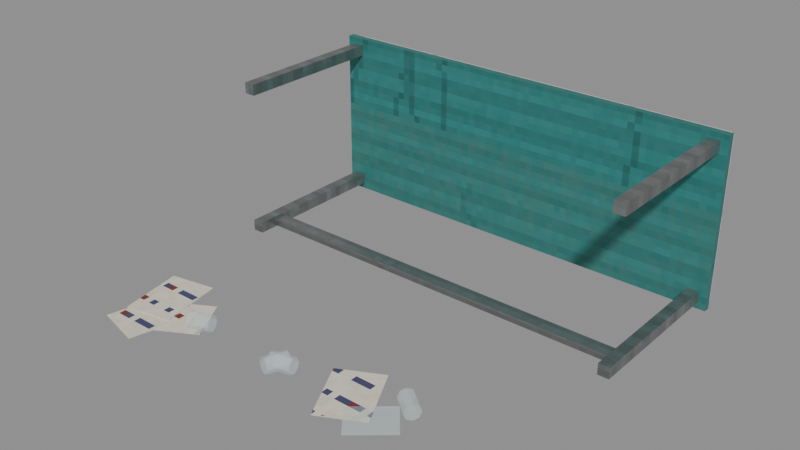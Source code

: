 # Source: table_flipped.blend  (saved by Blender 5.2.45; exported with 4.5.12 LTS)
import bpy
from mathutils import Matrix  # noqa: F401  (used for matrix-valued properties, if any)

bpy.ops.wm.read_factory_settings(use_empty=True)
scene = bpy.context.scene
scene.name = 'Scene'

# ---- images (referenced by path relative to the original .blend; pixels are not part of the script)
import os
ASSET_DIR = os.environ.get("B2B_ASSET_DIR", "")  # directory of the original .blend (textures are referenced by path, not embedded)
HERE = os.path.dirname(os.path.abspath(__file__))  # packed textures are extracted next to this script under _unpacked/

def load_image(name, relpath, width, height, colorspace="sRGB"):
    """Load a texture the original file referenced (path relative to the .blend, or extracted next to this script)."""
    p = next((c for c in (os.path.join(HERE, relpath), os.path.join(ASSET_DIR, relpath)) if relpath and os.path.exists(c)), "")
    if p:
        img = bpy.data.images.load(p, check_existing=True)
        img.name = name
    else:  # same state as the original file: an image datablock whose file is absent (Cycles renders it pink)
        img = bpy.data.images.new(name, width, height)
        img.source = "FILE"
        img.filepath = "//" + (relpath or name)
    img.colorspace_settings.name = colorspace
    return img
img_m_labwhite_png = load_image('m_labwhite.png', '_unpacked/m_labwhite.61ff1678.png', 64, 64, 'sRGB')
img_m_teal_png = load_image('m_teal.png', '_unpacked/m_teal.5a05a125.png', 64, 64, 'sRGB')
img_m_steel_png = load_image('m_steel.png', '_unpacked/m_steel.74af63d4.png', 64, 64, 'sRGB')
img_m_notes_png = load_image('m_notes.png', '_unpacked/m_notes.25516dd3.png', 64, 64, 'sRGB')

# ---- materials (node trees are filled in below, after node groups)
mat_white = bpy.data.materials.new('white')
mat_teal = bpy.data.materials.new('teal')
mat_steel = bpy.data.materials.new('steel')
mat_glass = bpy.data.materials.new('glass')
mat_glass.surface_render_method = 'BLENDED'
mat_glass.blend_method = 'BLEND'
mat_notes = bpy.data.materials.new('notes')

# ---- material node trees
mat_white.use_nodes = True; mat_white.node_tree.nodes.clear()
_N = mat_white.node_tree.nodes; _L = mat_white.node_tree.links
n0 = _N.new('ShaderNodeBsdfPrincipled'); n0.name = 'Principled BSDF'; n0.location = (-200, 100)
n0.inputs[2].default_value = 0.6
n0.inputs[10].default_value = 0.005
n1 = _N.new('ShaderNodeOutputMaterial'); n1.name = 'Material Output'; n1.location = (200, 100)
n2 = _N.new('ShaderNodeTexImage'); n2.name = 'Image Texture'; n2.location = (0, 0)
n2.image = img_m_labwhite_png
n2.interpolation = 'Closest'
_L.new(n0.outputs[0], n1.inputs[0])
_L.new(n2.outputs[0], n0.inputs[0])
n1.is_active_output = True
mat_teal.use_nodes = True; mat_teal.node_tree.nodes.clear()
_N = mat_teal.node_tree.nodes; _L = mat_teal.node_tree.links
n0 = _N.new('ShaderNodeBsdfPrincipled'); n0.name = 'Principled BSDF'; n0.location = (-200, 100)
n0.inputs[1].default_value = 0.3
n0.inputs[10].default_value = 0.005
n1 = _N.new('ShaderNodeOutputMaterial'); n1.name = 'Material Output'; n1.location = (200, 100)
n2 = _N.new('ShaderNodeTexImage'); n2.name = 'Image Texture'; n2.location = (0, 0)
n2.image = img_m_teal_png
n2.interpolation = 'Closest'
_L.new(n0.outputs[0], n1.inputs[0])
_L.new(n2.outputs[0], n0.inputs[0])
n1.is_active_output = True
mat_steel.use_nodes = True; mat_steel.node_tree.nodes.clear()
_N = mat_steel.node_tree.nodes; _L = mat_steel.node_tree.links
n0 = _N.new('ShaderNodeBsdfPrincipled'); n0.name = 'Principled BSDF'; n0.location = (-200, 100)
n0.inputs[1].default_value = 0.8
n0.inputs[2].default_value = 0.35
n0.inputs[10].default_value = 0.005
n1 = _N.new('ShaderNodeOutputMaterial'); n1.name = 'Material Output'; n1.location = (200, 100)
n2 = _N.new('ShaderNodeTexImage'); n2.name = 'Image Texture'; n2.location = (0, 0)
n2.image = img_m_steel_png
n2.interpolation = 'Closest'
_L.new(n0.outputs[0], n1.inputs[0])
_L.new(n2.outputs[0], n0.inputs[0])
n1.is_active_output = True
mat_glass.use_nodes = True; mat_glass.node_tree.nodes.clear()
_N = mat_glass.node_tree.nodes; _L = mat_glass.node_tree.links
n0 = _N.new('ShaderNodeBsdfPrincipled'); n0.name = 'Principled BSDF'; n0.location = (-200, 100)
n0.inputs[0].default_value = (0.78, 0.92, 0.95, 0.22)
n0.inputs[2].default_value = 0.05
n0.inputs[4].default_value = 0.22
n0.inputs[10].default_value = 0.005
n1 = _N.new('ShaderNodeOutputMaterial'); n1.name = 'Material Output'; n1.location = (200, 100)
_L.new(n0.outputs[0], n1.inputs[0])
n1.is_active_output = True
mat_notes.use_nodes = True; mat_notes.node_tree.nodes.clear()
_N = mat_notes.node_tree.nodes; _L = mat_notes.node_tree.links
n0 = _N.new('ShaderNodeBsdfPrincipled'); n0.name = 'Principled BSDF'; n0.location = (-200, 100)
n0.inputs[2].default_value = 0.95
n0.inputs[10].default_value = 0.005
n1 = _N.new('ShaderNodeOutputMaterial'); n1.name = 'Material Output'; n1.location = (200, 100)
n2 = _N.new('ShaderNodeTexImage'); n2.name = 'Image Texture'; n2.location = (0, 0)
n2.image = img_m_notes_png
n2.interpolation = 'Closest'
_L.new(n0.outputs[0], n1.inputs[0])
_L.new(n2.outputs[0], n0.inputs[0])
n1.is_active_output = True

# ---- meshes
me_body_mesh = bpy.data.meshes.new('body_mesh')
me_body_mesh.from_pydata([(-0.44, 1.085, 0.75), (-0.44, 1.095, 0.76), (-0.45, 1.095, 0.75), (-0.44, 1.125, 0.76), (-0.44, 1.135, 0.75), (-0.45, 1.125, 0.75), (-0.44, 1.085, 0.02), (-0.45, 1.095, 0.02), (-0.44, 1.095, 0.01), (-0.44, 1.135, 0.02), (-0.44, 1.125, 0.01), (-0.45, 1.125, 0.02), (1.44, 1.085, 0.75), (1.45, 1.095, 0.75), (1.44, 1.095, 0.76), (1.44, 1.135, 0.75), (1.44, 1.125, 0.76), (1.45, 1.125, 0.75), (1.44, 1.085, 0.02), (1.44, 1.095, 0.01), (1.45, 1.095, 0.02), (1.44, 1.135, 0.02), (1.45, 1.125, 0.02), (1.44, 1.125, 0.01), (-0.46, 1.065, 0.77), (-0.46, 1.095, 0.77), (-0.46, 1.065, 0.0), (-0.46, 1.095, 0.0), (1.46, 1.065, 0.77), (1.46, 1.095, 0.77), (1.46, 1.065, 0.0), (1.46, 1.095, 0.0), (-0.425, 0.36, 0.74), (-0.425, 1.08, 0.74), (-0.425, 0.36, 0.69), (-0.425, 1.08, 0.69), (-0.375, 0.36, 0.74), (-0.375, 1.08, 0.74), (-0.375, 0.36, 0.69), (-0.375, 1.08, 0.69), (-0.425, 0.36, 0.08), (-0.425, 1.08, 0.08), (-0.425, 0.36, 0.03), (-0.425, 1.08, 0.03), (-0.375, 0.36, 0.08), (-0.375, 1.08, 0.08), (-0.375, 0.36, 0.03), (-0.375, 1.08, 0.03), (1.375, 0.36, 0.74), (1.375, 1.08, 0.74), (1.375, 0.36, 0.69), (1.375, 1.08, 0.69), (1.425, 0.36, 0.74), (1.425, 1.08, 0.74), (1.425, 0.36, 0.69), (1.425, 1.08, 0.69), (1.375, 0.36, 0.08), (1.375, 1.08, 0.08), (1.375, 0.36, 0.03), (1.375, 1.08, 0.03), (1.425, 0.36, 0.08), (1.425, 1.08, 0.08), (1.425, 0.36, 0.03), (1.425, 1.08, 0.03), (-0.4, 0.44, 0.07), (-0.4, 0.5, 0.07), (-0.4, 0.44, 0.04), (-0.4, 0.5, 0.04), (1.4, 0.44, 0.07), (1.4, 0.5, 0.07), (1.4, 0.44, 0.04), (1.4, 0.5, 0.04), (0.4058, -0.3866, 0.07), (0.4418, -0.2933, 0.07), (0.3827, -0.3777, 0.05975), (0.4188, -0.2844, 0.05975), (0.3731, -0.374, 0.035), (0.4092, -0.2807, 0.035), (0.3827, -0.3777, 0.01025), (0.4188, -0.2844, 0.01025), (0.4058, -0.3866, 3.725e-09), (0.4418, -0.2933, -3.725e-09), (0.4289, -0.3955, 0.01025), (0.4649, -0.3022, 0.01025), (0.4384, -0.3992, 0.035), (0.4745, -0.3059, 0.035), (0.4289, -0.3955, 0.05975), (0.4649, -0.3022, 0.05975), (0.396, -0.3365, 0.07), (0.4941, -0.3175, 0.07), (0.3912, -0.3122, 0.05975), (0.4894, -0.2932, 0.05975), (0.3893, -0.3021, 0.035), (0.4875, -0.2831, 0.035), (0.3912, -0.3122, 0.01025), (0.4894, -0.2932, 0.01025), (0.396, -0.3365, 3.725e-09), (0.4941, -0.3175, -3.725e-09), (0.4007, -0.3608, 0.01025), (0.4988, -0.3417, 0.01025), (0.4026, -0.3708, 0.035), (0.5008, -0.3518, 0.035), (0.4007, -0.3608, 0.05975), (0.4988, -0.3417, 0.05975), (-0.05202, -0.3437, 0.07), (0.04294, -0.3123, 0.07), (-0.05978, -0.3201, 0.05975), (0.03518, -0.2888, 0.05975), (-0.06299, -0.3104, 0.035), (0.03196, -0.2791, 0.035), (-0.05978, -0.3201, 0.01025), (0.03518, -0.2888, 0.01025), (-0.05202, -0.3437, 3.725e-09), (0.04294, -0.3123, -3.725e-09), (-0.04427, -0.3672, 0.01025), (0.05069, -0.3358, 0.01025), (-0.04105, -0.3769, 0.035), (0.05391, -0.3455, 0.035), (-0.04427, -0.3672, 0.05975), (0.05069, -0.3358, 0.05975), (0.9293, -0.1929, 0.07), (1.008, -0.2542, 0.07), (0.9445, -0.1733, 0.05975), (1.023, -0.2347, 0.05975), (0.9508, -0.1652, 0.035), (1.03, -0.2266, 0.035), (0.9445, -0.1733, 0.01025), (1.023, -0.2347, 0.01025), (0.9293, -0.1929, 3.725e-09), (1.008, -0.2542, -3.725e-09), (0.9141, -0.2124, 0.01025), (0.9931, -0.2738, 0.01025), (0.9078, -0.2205, 0.035), (0.9868, -0.2818, 0.035), (0.9141, -0.2124, 0.05975), (0.9931, -0.2738, 0.05975), (0.02287, -0.3638, 0.001), (0.02287, -0.3638, 0.005), (-0.2303, -0.5053, 0.001), (-0.2303, -0.5053, 0.005), (-0.07956, -0.1805, 0.001), (-0.07956, -0.1805, 0.005), (-0.3327, -0.322, 0.001), (-0.3327, -0.322, 0.005), (-0.09569, -0.2798, 0.003), (-0.09569, -0.2798, 0.007), (-0.1667, -0.561, 0.003), (-0.1667, -0.561, 0.007), (-0.2993, -0.2284, 0.003), (-0.2993, -0.2284, 0.007), (-0.3703, -0.5095, 0.003), (-0.3703, -0.5095, 0.007), (0.7188, -0.4616, 0.005), (0.7188, -0.4616, 0.009), (0.5868, -0.2033, 0.005), (0.5868, -0.2033, 0.009), (0.9058, -0.366, 0.005), (0.9058, -0.366, 0.009), (0.7738, -0.1078, 0.005), (0.7738, -0.1078, 0.009), (-0.3536, -0.4199, 0.007), (-0.3536, -0.4199, 0.011), (-0.4051, -0.1345, 0.007), (-0.4051, -0.1345, 0.011), (-0.1469, -0.3825, 0.007), (-0.1469, -0.3825, 0.011), (-0.1984, -0.09716, 0.007), (-0.1984, -0.09716, 0.011), (0.8718, -0.4718, 0.0), (0.8718, -0.4718, 0.01), (0.7752, -0.3571, 0.0), (0.7752, -0.3571, 0.01), (1.025, -0.3429, 0.0), (1.025, -0.3429, 0.01), (0.9282, -0.2282, 0.0), (0.9282, -0.2282, 0.01)], [], [(0, 1, 2), (3, 4, 5), (6, 7, 8), (9, 10, 11), (12, 13, 14), (15, 16, 17), (18, 19, 20), (21, 22, 23), (6, 0, 2, 7), (1, 3, 5, 2), (4, 9, 11, 5), (10, 8, 7, 11), (18, 6, 8, 19), (9, 21, 23, 10), (22, 20, 19, 23), (12, 18, 20, 13), (21, 15, 17, 22), (16, 14, 13, 17), (0, 12, 14, 1), (15, 4, 3, 16), (6, 18, 12, 0), (2, 5, 11, 7), (14, 16, 3, 1), (21, 9, 4, 15), (8, 10, 23, 19), (20, 22, 17, 13), (24, 25, 27, 26), (26, 27, 31, 30), (30, 31, 29, 28), (28, 29, 25, 24), (26, 30, 28, 24), (31, 27, 25, 29), (32, 33, 35, 34), (34, 35, 39, 38), (38, 39, 37, 36), (36, 37, 33, 32), (34, 38, 36, 32), (39, 35, 33, 37), (40, 41, 43, 42), (42, 43, 47, 46), (46, 47, 45, 44), (44, 45, 41, 40), (42, 46, 44, 40), (47, 43, 41, 45), (48, 49, 51, 50), (50, 51, 55, 54), (54, 55, 53, 52), (52, 53, 49, 48), (50, 54, 52, 48), (55, 51, 49, 53), (56, 57, 59, 58), (58, 59, 63, 62), (62, 63, 61, 60), (60, 61, 57, 56), (58, 62, 60, 56), (63, 59, 57, 61), (64, 65, 67, 66), (66, 67, 71, 70), (70, 71, 69, 68), (68, 69, 65, 64), (66, 70, 68, 64), (71, 67, 65, 69), (72, 73, 75, 74), (74, 75, 77, 76), (76, 77, 79, 78), (78, 79, 81, 80), (80, 81, 83, 82), (82, 83, 85, 84), (75, 73, 87, 85, 83, 81, 79, 77), (84, 85, 87, 86), (86, 87, 73, 72), (72, 74, 76, 78, 80, 82, 84, 86), (88, 89, 91, 90), (90, 91, 93, 92), (92, 93, 95, 94), (94, 95, 97, 96), (96, 97, 99, 98), (98, 99, 101, 100), (91, 89, 103, 101, 99, 97, 95, 93), (100, 101, 103, 102), (102, 103, 89, 88), (88, 90, 92, 94, 96, 98, 100, 102), (104, 105, 107, 106), (106, 107, 109, 108), (108, 109, 111, 110), (110, 111, 113, 112), (112, 113, 115, 114), (114, 115, 117, 116), (107, 105, 119, 117, 115, 113, 111, 109), (116, 117, 119, 118), (118, 119, 105, 104), (104, 106, 108, 110, 112, 114, 116, 118), (120, 121, 123, 122), (122, 123, 125, 124), (124, 125, 127, 126), (126, 127, 129, 128), (128, 129, 131, 130), (130, 131, 133, 132), (123, 121, 135, 133, 131, 129, 127, 125), (132, 133, 135, 134), (134, 135, 121, 120), (120, 122, 124, 126, 128, 130, 132, 134), (136, 137, 139, 138), (138, 139, 143, 142), (142, 143, 141, 140), (140, 141, 137, 136), (138, 142, 140, 136), (143, 139, 137, 141), (144, 145, 147, 146), (146, 147, 151, 150), (150, 151, 149, 148), (148, 149, 145, 144), (146, 150, 148, 144), (151, 147, 145, 149), (152, 153, 155, 154), (154, 155, 159, 158), (158, 159, 157, 156), (156, 157, 153, 152), (154, 158, 156, 152), (159, 155, 153, 157), (160, 161, 163, 162), (162, 163, 167, 166), (166, 167, 165, 164), (164, 165, 161, 160), (162, 166, 164, 160), (167, 163, 161, 165), (168, 169, 171, 170), (170, 171, 175, 174), (174, 175, 173, 172), (172, 173, 169, 168), (170, 174, 172, 168), (175, 171, 169, 173)])
me_body_mesh.polygons.foreach_set('material_index', [0, 0, 0, 0, 0, 0, 0, 0, 0, 0, 0, 0, 0, 0, 0, 0, 0, 0, 0, 0, 0, 0, 0, 0, 0, 0, 1, 1, 1, 1, 1, 1, 2, 2, 2, 2, 2, 2, 2, 2, 2, 2, 2, 2, 2, 2, 2, 2, 2, 2, 2, 2, 2, 2, 2, 2, 2, 2, 2, 2, 2, 2, 3, 3, 3, 3, 3, 3, 3, 3, 3, 3, 3, 3, 3, 3, 3, 3, 3, 3, 3, 3, 3, 3, 3, 3, 3, 3, 3, 3, 3, 3, 3, 3, 3, 3, 3, 3, 3, 3, 3, 3, 4, 4, 4, 4, 4, 4, 4, 4, 4, 4, 4, 4, 4, 4, 4, 4, 4, 4, 4, 4, 4, 4, 4, 4, 3, 3, 3, 3, 3, 3])
_uv = me_body_mesh.uv_layers.new(name='Float2')
_uv.uv.foreach_set('vector', [-0.1575, 0.3675, -0.1625, 0.3725, -0.1575, 0.3725, -0.1625, 0.3875, -0.1575, 0.3925, -0.1575, 0.3875, 0.2075, 0.3675, 0.2075, 0.3725, 0.2125, 0.3725, 0.2075, 0.3925, 0.2125, 0.3875, 0.2075, 0.3875, -0.1575, 0.3675, -0.1575, 0.3725, -0.1625, 0.3725, -0.1575, 0.3925, -0.1625, 0.3875, -0.1575, 0.3875, 0.2075, 0.3675, 0.2125, 0.3725, 0.2075, 0.3725, 0.2075, 0.3925, 0.2075, 0.3875, 0.2125, 0.3875, 0.2075, 0.3675, -0.1575, 0.3675, -0.1575, 0.3725, 0.2075, 0.3725, -0.1625, 0.3725, -0.1625, 0.3875, -0.1575, 0.3875, -0.1575, 0.3725, -0.1575, 0.3925, 0.2075, 0.3925, 0.2075, 0.3875, -0.1575, 0.3875, 0.2125, 0.3875, 0.2125, 0.3725, 0.2075, 0.3725, 0.2075, 0.3875, 0.72, 0.3675, -0.22, 0.3675, -0.22, 0.3725, 0.72, 0.3725, -0.22, 0.3925, 0.72, 0.3925, 0.72, 0.3875, -0.22, 0.3875, 0.2075, 0.3875, 0.2075, 0.3725, 0.2125, 0.3725, 0.2125, 0.3875, -0.1575, 0.3675, 0.2075, 0.3675, 0.2075, 0.3725, -0.1575, 0.3725, 0.2075, 0.3925, -0.1575, 0.3925, -0.1575, 0.3875, 0.2075, 0.3875, -0.1625, 0.3875, -0.1625, 0.3725, -0.1575, 0.3725, -0.1575, 0.3875, -0.22, 0.3675, 0.72, 0.3675, 0.72, 0.3725, -0.22, 0.3725, 0.72, 0.3925, -0.22, 0.3925, -0.22, 0.3875, 0.72, 0.3875, -0.22, 0.2075, 0.72, 0.2075, 0.72, -0.1575, -0.22, -0.1575, -0.1575, 0.3725, -0.1575, 0.3875, 0.2075, 0.3875, 0.2075, 0.3725, 0.72, 0.3725, 0.72, 0.3875, -0.22, 0.3875, -0.22, 0.3725, 0.72, 0.2075, -0.22, 0.2075, -0.22, -0.1575, 0.72, -0.1575, -0.22, 0.3725, -0.22, 0.3875, 0.72, 0.3875, 0.72, 0.3725, 0.2075, 0.3725, 0.2075, 0.3875, -0.1575, 0.3875, -0.1575, 0.3725, -0.1675, 0.3575, -0.1675, 0.3725, 0.2175, 0.3725, 0.2175, 0.3575, -0.23, 0.3575, -0.23, 0.3725, 0.73, 0.3725, 0.73, 0.3575, 0.2175, 0.3575, 0.2175, 0.3725, -0.1675, 0.3725, -0.1675, 0.3575, 0.73, 0.3575, 0.73, 0.3725, -0.23, 0.3725, -0.23, 0.3575, -0.23, 0.2175, 0.73, 0.2175, 0.73, -0.1675, -0.23, -0.1675, 0.73, 0.2175, -0.23, 0.2175, -0.23, -0.1675, 0.73, -0.1675, -0.1525, 0.005, -0.1525, 0.365, -0.1275, 0.365, -0.1275, 0.005, -0.2125, 0.005, -0.2125, 0.365, -0.1875, 0.365, -0.1875, 0.005, -0.1275, 0.005, -0.1275, 0.365, -0.1525, 0.365, -0.1525, 0.005, -0.1875, 0.005, -0.1875, 0.365, -0.2125, 0.365, -0.2125, 0.005, -0.2125, -0.1275, -0.1875, -0.1275, -0.1875, -0.1525, -0.2125, -0.1525, -0.1875, -0.1275, -0.2125, -0.1275, -0.2125, -0.1525, -0.1875, -0.1525, 0.1775, 0.005, 0.1775, 0.365, 0.2025, 0.365, 0.2025, 0.005, -0.2125, 0.005, -0.2125, 0.365, -0.1875, 0.365, -0.1875, 0.005, 0.2025, 0.005, 0.2025, 0.365, 0.1775, 0.365, 0.1775, 0.005, -0.1875, 0.005, -0.1875, 0.365, -0.2125, 0.365, -0.2125, 0.005, -0.2125, 0.2025, -0.1875, 0.2025, -0.1875, 0.1775, -0.2125, 0.1775, -0.1875, 0.2025, -0.2125, 0.2025, -0.2125, 0.1775, -0.1875, 0.1775, -0.1525, 0.005, -0.1525, 0.365, -0.1275, 0.365, -0.1275, 0.005, 0.6875, 0.005, 0.6875, 0.365, 0.7125, 0.365, 0.7125, 0.005, -0.1275, 0.005, -0.1275, 0.365, -0.1525, 0.365, -0.1525, 0.005, 0.7125, 0.005, 0.7125, 0.365, 0.6875, 0.365, 0.6875, 0.005, 0.6875, -0.1275, 0.7125, -0.1275, 0.7125, -0.1525, 0.6875, -0.1525, 0.7125, -0.1275, 0.6875, -0.1275, 0.6875, -0.1525, 0.7125, -0.1525, 0.1775, 0.005, 0.1775, 0.365, 0.2025, 0.365, 0.2025, 0.005, 0.6875, 0.005, 0.6875, 0.365, 0.7125, 0.365, 0.7125, 0.005, 0.2025, 0.005, 0.2025, 0.365, 0.1775, 0.365, 0.1775, 0.005, 0.7125, 0.005, 0.7125, 0.365, 0.6875, 0.365, 0.6875, 0.005, 0.6875, 0.2025, 0.7125, 0.2025, 0.7125, 0.1775, 0.6875, 0.1775, 0.7125, 0.2025, 0.6875, 0.2025, 0.6875, 0.1775, 0.7125, 0.1775, 0.1825, 0.045, 0.1825, 0.075, 0.1975, 0.075, 0.1975, 0.045, -0.2, 0.045, -0.2, 0.075, 0.7, 0.075, 0.7, 0.045, 0.1975, 0.045, 0.1975, 0.075, 0.1825, 0.075, 0.1825, 0.045, 0.7, 0.045, 0.7, 0.075, -0.2, 0.075, -0.2, 0.045, -0.2, 0.1975, 0.7, 0.1975, 0.7, 0.1825, -0.2, 0.1825, 0.7, 0.1975, -0.2, 0.1975, -0.2, 0.1825, 0.7, 0.1825, 0.2029, -0.1933, 0.2209, -0.1467, 0.2094, -0.1422, 0.1913, -0.1888, -0.1888, 0.02987, -0.1422, 0.02987, -0.1403, 0.0175, -0.187, 0.0175, -0.187, 0.0175, -0.1403, 0.0175, -0.1422, 0.005126, -0.1888, 0.005126, 0.1913, -0.1888, 0.2094, -0.1422, 0.2209, -0.1467, 0.2029, -0.1933, 0.2029, -0.1933, 0.2209, -0.1467, 0.2325, -0.1511, 0.2144, -0.1978, -0.1978, 0.005126, -0.1511, 0.005126, -0.153, 0.0175, -0.1996, 0.0175, 0.2094, 0.02987, 0.2209, 0.035, 0.2325, 0.02987, 0.2372, 0.0175, 0.2325, 0.005126, 0.2209, -1.863e-09, 0.2094, 0.005126, 0.2046, 0.0175, -0.1996, 0.0175, -0.153, 0.0175, -0.1511, 0.02987, -0.1978, 0.02987, 0.2144, -0.1978, 0.2325, -0.1511, 0.2209, -0.1467, 0.2029, -0.1933, 0.2029, 0.035, 0.1913, 0.02987, 0.1866, 0.0175, 0.1913, 0.005126, 0.2029, 1.863e-09, 0.2144, 0.005126, 0.2192, 0.0175, 0.2144, 0.02987, 0.198, -0.1682, 0.2471, -0.1587, 0.2447, -0.1466, 0.1956, -0.1561, 0.1956, 0.02987, 0.2447, 0.02987, 0.2437, 0.0175, 0.1946, 0.0175, 0.1946, 0.0175, 0.2437, 0.0175, 0.2447, 0.005126, 0.1956, 0.005126, 0.1956, -0.1561, 0.2447, -0.1466, 0.2471, -0.1587, 0.198, -0.1682, 0.198, -0.1682, 0.2471, -0.1587, 0.2494, -0.1709, 0.2003, -0.1804, 0.2003, 0.005126, 0.2494, 0.005126, 0.2504, 0.0175, 0.2013, 0.0175, -0.1466, 0.02987, -0.1587, 0.035, -0.1709, 0.02987, -0.1759, 0.0175, -0.1709, 0.005126, -0.1587, -1.863e-09, -0.1466, 0.005126, -0.1415, 0.0175, 0.2013, 0.0175, 0.2504, 0.0175, 0.2494, 0.02987, 0.2003, 0.02987, 0.2003, -0.1804, 0.2494, -0.1709, 0.2471, -0.1587, 0.198, -0.1682, -0.1682, 0.035, -0.1561, 0.02987, -0.1511, 0.0175, -0.1561, 0.005126, -0.1682, 1.863e-09, -0.1804, 0.005126, -0.1854, 0.0175, -0.1804, 0.02987, -0.02601, -0.1718, 0.02147, -0.1562, 0.01759, -0.1444, -0.02989, -0.1601, -0.02989, 0.02987, 0.01759, 0.02987, 0.01598, 0.0175, -0.0315, 0.0175, -0.0315, 0.0175, 0.01598, 0.0175, 0.01759, 0.005126, -0.02989, 0.005126, -0.02989, -0.1601, 0.01759, -0.1444, 0.02147, -0.1562, -0.02601, -0.1718, -0.02601, -0.1718, 0.02147, -0.1562, 0.02535, -0.1679, -0.02213, -0.1836, -0.02213, 0.005126, 0.02535, 0.005126, 0.02695, 0.0175, -0.02053, 0.0175, -0.1444, 0.02987, -0.1562, 0.035, -0.1679, 0.02987, -0.1728, 0.0175, -0.1679, 0.005126, -0.1562, -1.863e-09, -0.1444, 0.005126, -0.1395, 0.0175, -0.02053, 0.0175, 0.02695, 0.0175, 0.02535, 0.02987, -0.02213, 0.02987, -0.02213, -0.1836, 0.02535, -0.1679, 0.02147, -0.1562, -0.02601, -0.1718, -0.1718, 0.035, -0.1601, 0.02987, -0.1552, 0.0175, -0.1601, 0.005126, -0.1718, 1.863e-09, -0.1836, 0.005126, -0.1884, 0.0175, -0.1836, 0.02987, 0.4646, -0.09643, 0.5041, -0.1271, 0.5117, -0.1173, 0.4722, -0.08665, 0.4722, 0.02987, 0.5117, 0.02987, 0.5149, 0.0175, 0.4754, 0.0175, 0.4754, 0.0175, 0.5149, 0.0175, 0.5117, 0.005126, 0.4722, 0.005126, 0.4722, -0.08665, 0.5117, -0.1173, 0.5041, -0.1271, 0.4646, -0.09643, 0.4646, -0.09643, 0.5041, -0.1271, 0.4965, -0.1369, 0.457, -0.1062, 0.457, 0.005126, 0.4965, 0.005126, 0.4934, 0.0175, 0.4539, 0.0175, -0.1173, 0.02987, -0.1271, 0.035, -0.1369, 0.02987, -0.1409, 0.0175, -0.1369, 0.005126, -0.1271, -1.863e-09, -0.1173, 0.005126, -0.1133, 0.0175, 0.4539, 0.0175, 0.4934, 0.0175, 0.4965, 0.02987, 0.457, 0.02987, 0.457, -0.1062, 0.4965, -0.1369, 0.5041, -0.1271, 0.4646, -0.09643, -0.09643, 0.035, -0.08665, 0.02987, -0.08261, 0.0175, -0.08665, 0.005126, -0.09643, 1.863e-09, -0.1062, 0.005126, -0.1102, 0.0175, -0.1062, 0.02987, 0.01143, 0.0005, 0.01143, 0.0025, -0.1151, 0.0025, -0.1151, 0.0005, -0.2526, 0.0005, -0.2526, 0.0025, -0.161, 0.0025, -0.161, 0.0005, -0.1664, 0.0005, -0.1664, 0.0025, -0.03978, 0.0025, -0.03978, 0.0005, -0.09025, 0.0005, -0.09025, 0.0025, -0.1819, 0.0025, -0.1819, 0.0005, -0.1151, -0.2526, -0.1664, -0.161, -0.03978, -0.09025, 0.01143, -0.1819, -0.1664, -0.161, -0.1151, -0.2526, 0.01143, -0.1819, -0.03978, -0.09025, -0.1399, 0.0015, -0.1399, 0.0035, -0.2805, 0.0035, -0.2805, 0.0015, -0.08334, 0.0015, -0.08334, 0.0035, -0.1851, 0.0035, -0.1851, 0.0015, -0.2548, 0.0015, -0.2548, 0.0035, -0.1142, 0.0035, -0.1142, 0.0015, -0.1496, 0.0015, -0.1496, 0.0035, -0.04784, 0.0035, -0.04784, 0.0015, -0.08334, -0.2805, -0.1851, -0.2548, -0.1496, -0.1142, -0.04784, -0.1399, -0.1851, -0.2548, -0.08334, -0.2805, -0.04784, -0.1399, -0.1496, -0.1142, -0.2308, 0.0025, -0.2308, 0.0045, -0.1017, 0.0045, -0.1017, 0.0025, 0.2934, 0.0025, 0.2934, 0.0045, 0.3869, 0.0045, 0.3869, 0.0025, -0.05388, 0.0025, -0.05388, 0.0045, -0.183, 0.0045, -0.183, 0.0025, 0.4529, 0.0025, 0.4529, 0.0045, 0.3594, 0.0045, 0.3594, 0.0025, 0.2934, -0.1017, 0.3869, -0.05388, 0.4529, -0.183, 0.3594, -0.2308, 0.3869, -0.05388, 0.2934, -0.1017, 0.3594, -0.2308, 0.4529, -0.183, -0.2099, 0.0035, -0.2099, 0.0055, -0.06724, 0.0055, -0.06724, 0.0035, -0.2025, 0.0035, -0.2025, 0.0055, -0.09922, 0.0055, -0.09922, 0.0035, -0.04858, 0.0035, -0.04858, 0.0055, -0.1913, 0.0055, -0.1913, 0.0035, -0.07345, 0.0035, -0.07345, 0.0055, -0.1768, 0.0055, -0.1768, 0.0035, -0.2025, -0.06724, -0.09922, -0.04858, -0.07345, -0.1913, -0.1768, -0.2099, -0.09922, -0.04858, -0.2025, -0.06724, -0.1768, -0.2099, -0.07345, -0.1913, -0.2359, 0.0, -0.2359, 0.005, -0.1785, 0.005, -0.1785, 0.0, 0.3876, 0.0, 0.3876, 0.005, 0.4641, 0.005, 0.4641, 0.0, -0.1141, 0.0, -0.1141, 0.005, -0.1715, 0.005, -0.1715, 0.0, 0.5124, 0.0, 0.5124, 0.005, 0.4359, 0.005, 0.4359, 0.0, 0.3876, -0.1785, 0.4641, -0.1141, 0.5124, -0.1715, 0.4359, -0.2359, 0.4641, -0.1141, 0.3876, -0.1785, 0.4359, -0.2359, 0.5124, -0.1715])
me_body_mesh.materials.append(mat_white)
me_body_mesh.materials.append(mat_teal)
me_body_mesh.materials.append(mat_steel)
me_body_mesh.materials.append(mat_glass)
me_body_mesh.materials.append(mat_notes)
me_body_mesh.update()

# ---- objects
ob_body = bpy.data.objects.new('body', me_body_mesh)

# ---- transforms, parenting, visibility, modifiers, constraints
ob_body.location = (0.0, 0.0, 0.0)

# ---- collection membership
scene.collection.objects.link(ob_body)

# ---- scene / render settings (as saved in the file)
scene.frame_start = 1; scene.frame_end = 250; scene.frame_set(1)
scene.render.engine = 'BLENDER_EEVEE_NEXT'
scene.render.bake_bias = 0.0
scene.render.bake_samples = 0
scene.render.compositor_device = 'GPU'
scene.eevee.use_volume_custom_range = False
scene.eevee.fast_gi_thickness_near = 0.1
scene.eevee.fast_gi_thickness_far = 0.0
scene.eevee.ray_tracing_options.screen_trace_thickness = 0.1
bpy.context.view_layer.update()

# ---- added for rendering (the .blend has no active camera and no usable light): camera, sun + grey world if the file has none
cam_auto = bpy.data.cameras.new('AutoCamera')
cam_auto.lens = 50.0
cam_auto.sensor_width = 36.0
cam_auto.clip_end = 1000.0
ob_auto_camera = bpy.data.objects.new('AutoCamera', cam_auto)
scene.collection.objects.link(ob_auto_camera)
ob_auto_camera.location = (2.97496, -2.68293, 2.36497)
ob_auto_camera.rotation_euler = (1.09748, -7.21219e-08, 0.694738)
scene.camera = ob_auto_camera
light_auto_sun = bpy.data.lights.new('AutoSun', 'SUN')
light_auto_sun.energy = 3.0
light_auto_sun.angle = 0.0523599
ob_auto_sun = bpy.data.objects.new('AutoSun', light_auto_sun)
scene.collection.objects.link(ob_auto_sun)
ob_auto_sun.rotation_euler = (0.872665, 0.174533, 0.523599)
if scene.world is None:
    world_auto = bpy.data.worlds.new('AutoWorld')
    world_auto.color = (0.3, 0.3, 0.3)
    scene.world = world_auto
bpy.context.view_layer.update()
